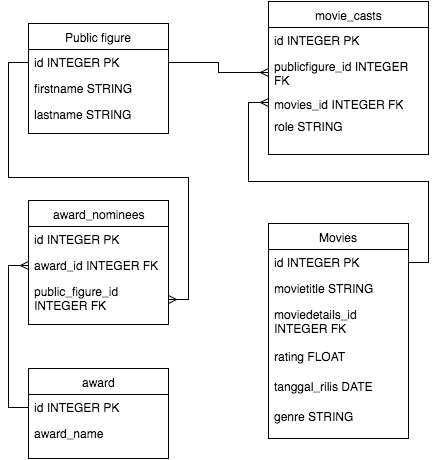

The diagram above was exported from draw.io. Its source (the exported page's mxGraphModel, read from the mxfile embedded in the PNG):
<mxGraphModel dx="482" dy="675" grid="1" gridSize="10" guides="1" tooltips="1" connect="1" arrows="1" fold="1" page="1" pageScale="1" pageWidth="850" pageHeight="1100" background="#ffffff" math="0" shadow="0">
  <root>
    <mxCell id="0" />
    <mxCell id="1" parent="0" />
    <mxCell id="2" value="Public figure" style="swimlane;html=1;fontStyle=0;childLayout=stackLayout;horizontal=1;startSize=26;fillColor=none;horizontalStack=0;resizeParent=1;resizeLast=0;collapsible=1;marginBottom=0;swimlaneFillColor=#ffffff;" vertex="1" parent="1">
      <mxGeometry x="140" y="40" width="140" height="110" as="geometry" />
    </mxCell>
    <mxCell id="3" value="id INTEGER PK" style="text;html=1;strokeColor=none;fillColor=none;align=left;verticalAlign=top;spacingLeft=4;spacingRight=4;whiteSpace=wrap;overflow=hidden;rotatable=0;points=[[0,0.5],[1,0.5]];portConstraint=eastwest;" vertex="1" parent="2">
      <mxGeometry y="26" width="140" height="26" as="geometry" />
    </mxCell>
    <mxCell id="4" value="firstname STRING" style="text;html=1;strokeColor=none;fillColor=none;align=left;verticalAlign=top;spacingLeft=4;spacingRight=4;whiteSpace=wrap;overflow=hidden;rotatable=0;points=[[0,0.5],[1,0.5]];portConstraint=eastwest;" vertex="1" parent="2">
      <mxGeometry y="52" width="140" height="26" as="geometry" />
    </mxCell>
    <mxCell id="5" value="lastname STRING" style="text;html=1;strokeColor=none;fillColor=none;align=left;verticalAlign=top;spacingLeft=4;spacingRight=4;whiteSpace=wrap;overflow=hidden;rotatable=0;points=[[0,0.5],[1,0.5]];portConstraint=eastwest;" vertex="1" parent="2">
      <mxGeometry y="78" width="140" height="26" as="geometry" />
    </mxCell>
    <mxCell id="7" value="Movies" style="swimlane;html=1;fontStyle=0;childLayout=stackLayout;horizontal=1;startSize=26;fillColor=none;horizontalStack=0;resizeParent=1;resizeLast=0;collapsible=1;marginBottom=0;swimlaneFillColor=#ffffff;" vertex="1" parent="1">
      <mxGeometry x="380" y="240" width="140" height="215" as="geometry" />
    </mxCell>
    <mxCell id="8" value="id INTEGER PK" style="text;html=1;strokeColor=none;fillColor=none;align=left;verticalAlign=top;spacingLeft=4;spacingRight=4;whiteSpace=wrap;overflow=hidden;rotatable=0;points=[[0,0.5],[1,0.5]];portConstraint=eastwest;" vertex="1" parent="7">
      <mxGeometry y="26" width="140" height="26" as="geometry" />
    </mxCell>
    <mxCell id="9" value="movietitle STRING" style="text;html=1;strokeColor=none;fillColor=none;align=left;verticalAlign=top;spacingLeft=4;spacingRight=4;whiteSpace=wrap;overflow=hidden;rotatable=0;points=[[0,0.5],[1,0.5]];portConstraint=eastwest;" vertex="1" parent="7">
      <mxGeometry y="52" width="140" height="26" as="geometry" />
    </mxCell>
    <mxCell id="10" value="moviedetails_id INTEGER FK" style="text;html=1;strokeColor=none;fillColor=none;align=left;verticalAlign=top;spacingLeft=4;spacingRight=4;whiteSpace=wrap;overflow=hidden;rotatable=0;points=[[0,0.5],[1,0.5]];portConstraint=eastwest;" vertex="1" parent="7">
      <mxGeometry y="78" width="140" height="42" as="geometry" />
    </mxCell>
    <mxCell id="15" value="rating FLOAT" style="text;html=1;strokeColor=none;fillColor=none;align=left;verticalAlign=top;spacingLeft=4;spacingRight=4;whiteSpace=wrap;overflow=hidden;rotatable=0;points=[[0,0.5],[1,0.5]];portConstraint=eastwest;" vertex="1" parent="7">
      <mxGeometry y="120" width="140" height="30" as="geometry" />
    </mxCell>
    <mxCell id="17" value="tanggal_rilis DATE" style="text;html=1;strokeColor=none;fillColor=none;align=left;verticalAlign=top;spacingLeft=4;spacingRight=4;whiteSpace=wrap;overflow=hidden;rotatable=0;points=[[0,0.5],[1,0.5]];portConstraint=eastwest;" vertex="1" parent="7">
      <mxGeometry y="150" width="140" height="30" as="geometry" />
    </mxCell>
    <mxCell id="24" value="genre STRING" style="text;html=1;strokeColor=none;fillColor=none;align=left;verticalAlign=top;spacingLeft=4;spacingRight=4;whiteSpace=wrap;overflow=hidden;rotatable=0;points=[[0,0.5],[1,0.5]];portConstraint=eastwest;" vertex="1" parent="7">
      <mxGeometry y="180" width="140" height="30" as="geometry" />
    </mxCell>
    <mxCell id="18" value="movie_casts" style="swimlane;html=1;fontStyle=0;childLayout=stackLayout;horizontal=1;startSize=26;fillColor=none;horizontalStack=0;resizeParent=1;resizeLast=0;collapsible=1;marginBottom=0;swimlaneFillColor=#ffffff;" vertex="1" parent="1">
      <mxGeometry x="380" y="18" width="160" height="153" as="geometry" />
    </mxCell>
    <mxCell id="19" value="id INTEGER PK" style="text;html=1;strokeColor=none;fillColor=none;align=left;verticalAlign=top;spacingLeft=4;spacingRight=4;whiteSpace=wrap;overflow=hidden;rotatable=0;points=[[0,0.5],[1,0.5]];portConstraint=eastwest;" vertex="1" parent="18">
      <mxGeometry y="26" width="160" height="26" as="geometry" />
    </mxCell>
    <mxCell id="20" value="publicfigure_id INTEGER FK&lt;div&gt;&lt;br&gt;&lt;/div&gt;" style="text;html=1;strokeColor=none;fillColor=none;align=left;verticalAlign=top;spacingLeft=4;spacingRight=4;whiteSpace=wrap;overflow=hidden;rotatable=0;points=[[0,0.5],[1,0.5]];portConstraint=eastwest;" vertex="1" parent="18">
      <mxGeometry y="52" width="160" height="38" as="geometry" />
    </mxCell>
    <mxCell id="21" value="movies_id INTEGER FK&lt;div&gt;&lt;br&gt;&lt;/div&gt;" style="text;html=1;strokeColor=none;fillColor=none;align=left;verticalAlign=top;spacingLeft=4;spacingRight=4;whiteSpace=wrap;overflow=hidden;rotatable=0;points=[[0,0.5],[1,0.5]];portConstraint=eastwest;" vertex="1" parent="18">
      <mxGeometry y="90" width="160" height="22" as="geometry" />
    </mxCell>
    <mxCell id="23" value="&lt;div&gt;role STRING&lt;/div&gt;" style="text;html=1;strokeColor=none;fillColor=none;align=left;verticalAlign=top;spacingLeft=4;spacingRight=4;whiteSpace=wrap;overflow=hidden;rotatable=0;points=[[0,0.5],[1,0.5]];portConstraint=eastwest;" vertex="1" parent="18">
      <mxGeometry y="112" width="160" height="22" as="geometry" />
    </mxCell>
    <mxCell id="26" style="edgeStyle=orthogonalEdgeStyle;rounded=0;html=1;entryX=0;entryY=0.5;endArrow=ERmany;endFill=0;jettySize=auto;orthogonalLoop=1;" edge="1" parent="1" source="8" target="21">
      <mxGeometry relative="1" as="geometry" />
    </mxCell>
    <mxCell id="27" value="award" style="swimlane;html=1;fontStyle=0;childLayout=stackLayout;horizontal=1;startSize=26;fillColor=none;horizontalStack=0;resizeParent=1;resizeLast=0;collapsible=1;marginBottom=0;swimlaneFillColor=#ffffff;" vertex="1" parent="1">
      <mxGeometry x="140" y="385" width="140" height="90" as="geometry" />
    </mxCell>
    <mxCell id="28" value="id INTEGER PK" style="text;html=1;strokeColor=none;fillColor=none;align=left;verticalAlign=top;spacingLeft=4;spacingRight=4;whiteSpace=wrap;overflow=hidden;rotatable=0;points=[[0,0.5],[1,0.5]];portConstraint=eastwest;" vertex="1" parent="27">
      <mxGeometry y="26" width="140" height="26" as="geometry" />
    </mxCell>
    <mxCell id="29" value="award_name" style="text;html=1;strokeColor=none;fillColor=none;align=left;verticalAlign=top;spacingLeft=4;spacingRight=4;whiteSpace=wrap;overflow=hidden;rotatable=0;points=[[0,0.5],[1,0.5]];portConstraint=eastwest;" vertex="1" parent="27">
      <mxGeometry y="52" width="140" height="26" as="geometry" />
    </mxCell>
    <mxCell id="31" value="award_nominees" style="swimlane;html=1;fontStyle=0;childLayout=stackLayout;horizontal=1;startSize=26;fillColor=none;horizontalStack=0;resizeParent=1;resizeLast=0;collapsible=1;marginBottom=0;swimlaneFillColor=#ffffff;" vertex="1" parent="1">
      <mxGeometry x="140" y="217" width="140" height="124" as="geometry" />
    </mxCell>
    <mxCell id="32" value="id INTEGER PK" style="text;html=1;strokeColor=none;fillColor=none;align=left;verticalAlign=top;spacingLeft=4;spacingRight=4;whiteSpace=wrap;overflow=hidden;rotatable=0;points=[[0,0.5],[1,0.5]];portConstraint=eastwest;" vertex="1" parent="31">
      <mxGeometry y="26" width="140" height="26" as="geometry" />
    </mxCell>
    <mxCell id="33" value="award_id INTEGER FK&lt;div&gt;&lt;br&gt;&lt;/div&gt;" style="text;html=1;strokeColor=none;fillColor=none;align=left;verticalAlign=top;spacingLeft=4;spacingRight=4;whiteSpace=wrap;overflow=hidden;rotatable=0;points=[[0,0.5],[1,0.5]];portConstraint=eastwest;" vertex="1" parent="31">
      <mxGeometry y="52" width="140" height="26" as="geometry" />
    </mxCell>
    <mxCell id="35" value="&lt;div&gt;public_figure_id INTEGER FK&lt;/div&gt;&lt;div&gt;&lt;br&gt;&lt;/div&gt;" style="text;html=1;strokeColor=none;fillColor=none;align=left;verticalAlign=top;spacingLeft=4;spacingRight=4;whiteSpace=wrap;overflow=hidden;rotatable=0;points=[[0,0.5],[1,0.5]];portConstraint=eastwest;" vertex="1" parent="31">
      <mxGeometry y="78" width="140" height="42" as="geometry" />
    </mxCell>
    <mxCell id="37" style="edgeStyle=orthogonalEdgeStyle;rounded=0;html=1;endArrow=ERmany;endFill=0;jettySize=auto;orthogonalLoop=1;" edge="1" parent="1" source="3" target="20">
      <mxGeometry relative="1" as="geometry" />
    </mxCell>
    <mxCell id="38" style="edgeStyle=orthogonalEdgeStyle;rounded=0;html=1;entryX=1;entryY=0.5;endArrow=ERmany;endFill=0;jettySize=auto;orthogonalLoop=1;" edge="1" parent="1" source="3" target="35">
      <mxGeometry relative="1" as="geometry" />
    </mxCell>
    <mxCell id="39" style="edgeStyle=orthogonalEdgeStyle;rounded=0;html=1;entryX=0;entryY=0.5;endArrow=ERmany;endFill=0;jettySize=auto;orthogonalLoop=1;" edge="1" parent="1" source="28" target="33">
      <mxGeometry relative="1" as="geometry" />
    </mxCell>
  </root>
</mxGraphModel>